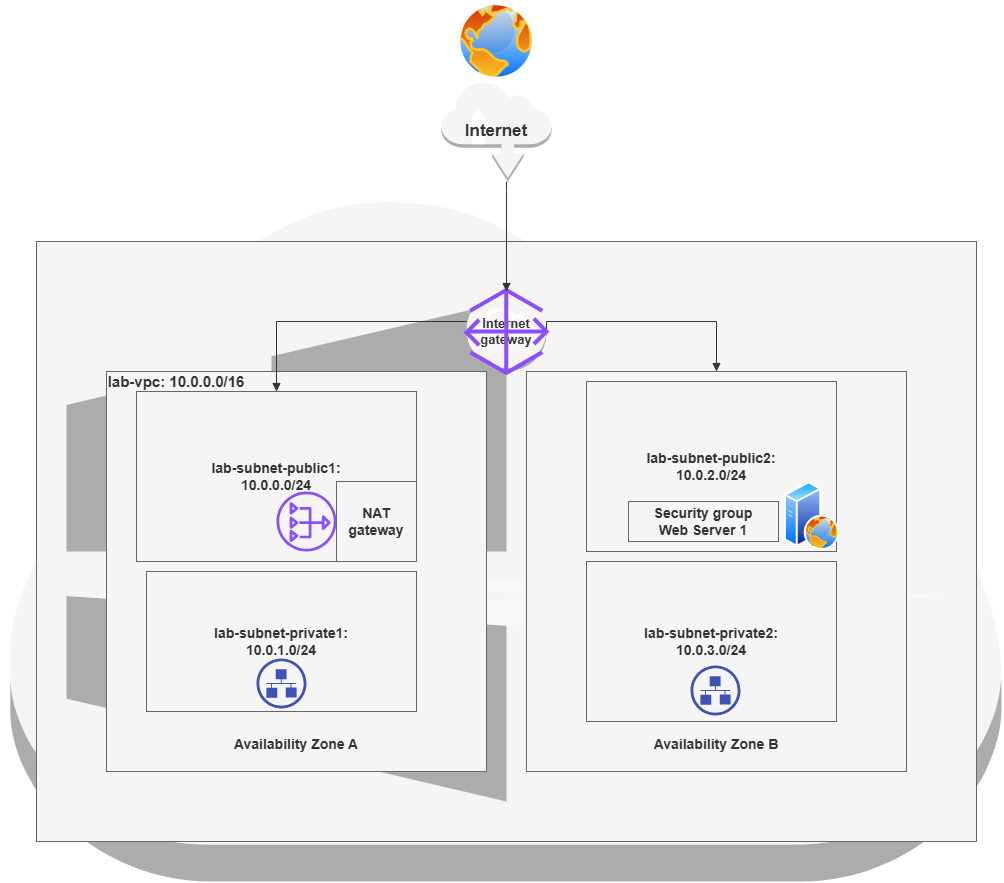

The diagram above was exported from draw.io. Its source (the exported page's mxGraphModel, read from the mxfile embedded in the PNG):
<mxGraphModel dx="1144" dy="2278" grid="1" gridSize="10" guides="1" tooltips="1" connect="1" arrows="1" fold="1" page="1" pageScale="1" pageWidth="827" pageHeight="1169" math="0" shadow="0">
  <root>
    <mxCell id="0" />
    <mxCell id="1" parent="0" />
    <mxCell id="awsCloud" parent="1" style="shape=mxgraph.aws3.cloud;html=1;whiteSpace=wrap;fillColor=#F5F5F5;strokeColor=#666666;fontColor=#333333;" value="AWS Cloud" vertex="1">
      <mxGeometry height="700" width="1000" x="40" y="40" as="geometry" />
    </mxCell>
    <mxCell id="region" parent="awsCloud" style="shape=mxgraph.aws3.region;html=1;whiteSpace=wrap;fillColor=#F5F5F5;strokeColor=#666666;fontColor=#333333;" value="Region" vertex="1">
      <mxGeometry height="600" width="940" x="35" y="60" as="geometry" />
    </mxCell>
    <mxCell id="labVPC" parent="region" style="shape=mxgraph.aws3.vpc;html=1;whiteSpace=wrap;fillColor=#F5F5F5;strokeColor=#666666;fontColor=#333333;" value="" vertex="1">
      <mxGeometry height="500" width="880" x="30" y="60" as="geometry" />
    </mxCell>
    <mxCell id="azA" parent="labVPC" style="shape=mxgraph.aws3.availability_zone;html=1;whiteSpace=wrap;fillColor=#F5F5F5;strokeColor=#666666;fontColor=#333333;" value="&lt;div&gt;&lt;br&gt;&lt;/div&gt;&lt;div&gt;&lt;br&gt;&lt;/div&gt;&lt;div&gt;&lt;br&gt;&lt;/div&gt;&lt;div&gt;&lt;br&gt;&lt;/div&gt;&lt;div&gt;&lt;br&gt;&lt;/div&gt;&lt;div&gt;&lt;br&gt;&lt;/div&gt;&lt;div&gt;&lt;br&gt;&lt;/div&gt;&lt;div&gt;&lt;br&gt;&lt;/div&gt;&lt;div&gt;&lt;br&gt;&lt;/div&gt;&lt;div&gt;&lt;br&gt;&lt;/div&gt;&lt;div&gt;&lt;br&gt;&lt;/div&gt;&lt;div&gt;&lt;br&gt;&lt;/div&gt;&lt;div&gt;&lt;br&gt;&lt;/div&gt;&lt;div&gt;&lt;br&gt;&lt;/div&gt;&lt;div&gt;&lt;br&gt;&lt;/div&gt;&lt;div&gt;&lt;br&gt;&lt;/div&gt;&lt;div&gt;&lt;br&gt;&lt;/div&gt;&lt;div&gt;&lt;br&gt;&lt;/div&gt;&lt;div&gt;&lt;br&gt;&lt;/div&gt;&lt;div&gt;&lt;br&gt;&lt;/div&gt;&lt;div&gt;&lt;br&gt;&lt;/div&gt;&lt;div&gt;&lt;br&gt;&lt;/div&gt;&lt;div&gt;&lt;br&gt;&lt;/div&gt;&lt;div&gt;&lt;br&gt;&lt;/div&gt;&lt;font style=&quot;font-size: 14px;&quot;&gt;&lt;b&gt;Availability Zone A&lt;/b&gt;&lt;/font&gt;" vertex="1">
      <mxGeometry height="400" width="380" x="40" y="70" as="geometry" />
    </mxCell>
    <mxCell id="subnetPublic1" parent="azA" style="shape=mxgraph.aws3.subnet;html=1;whiteSpace=wrap;fillColor=#F5F5F5;strokeColor=#666666;fontColor=#333333;" value="&lt;font style=&quot;font-size: 14px;&quot;&gt;&lt;b style=&quot;&quot;&gt;lab-subnet-public1:&lt;br&gt;10.0.0.0/24&lt;/b&gt;&lt;/font&gt;" vertex="1">
      <mxGeometry height="170" width="280" x="30" y="20" as="geometry" />
    </mxCell>
    <mxCell id="subnetPrivate1" parent="azA" style="shape=mxgraph.aws3.subnet;html=1;whiteSpace=wrap;fillColor=#F5F5F5;strokeColor=#666666;fontColor=#333333;" value="&lt;font style=&quot;font-size: 14px;&quot;&gt;&lt;b&gt;lab-subnet-private1:&lt;br&gt;10.0.1.0/24&lt;/b&gt;&lt;/font&gt;" vertex="1">
      <mxGeometry height="140" width="270" x="40" y="200" as="geometry" />
    </mxCell>
    <mxCell id="natGateway" parent="azA" style="shape=mxgraph.aws3.nat_gateway;html=1;whiteSpace=wrap;fillColor=#F5F5F5;strokeColor=#666666;fontColor=#333333;" value="&lt;font style=&quot;font-size: 14px;&quot;&gt;&lt;b&gt;NAT gateway&lt;/b&gt;&lt;/font&gt;" vertex="1">
      <mxGeometry height="80" width="80" x="230" y="110" as="geometry" />
    </mxCell>
    <mxCell id="C2XTl1yFJzoELA9pEYtJ-4" parent="azA" style="text;html=1;whiteSpace=wrap;strokeColor=none;fillColor=none;align=center;verticalAlign=middle;rounded=0;" value="&lt;span style=&quot;color: rgb(51, 51, 51);&quot;&gt;&lt;font style=&quot;font-size: 15px;&quot;&gt;&lt;b&gt;lab-vpc: 10.0.0.0/16&lt;/b&gt;&lt;/font&gt;&lt;/span&gt;" vertex="1">
      <mxGeometry height="30" width="140" y="-5" as="geometry" />
    </mxCell>
    <mxCell id="C2XTl1yFJzoELA9pEYtJ-11" parent="azA" style="fillColor=#3F51B5;aspect=fixed;sketch=0;pointerEvents=1;shadow=0;dashed=0;html=1;strokeColor=none;labelPosition=center;verticalLabelPosition=bottom;outlineConnect=0;verticalAlign=top;align=center;shape=mxgraph.openstack.neutron_subnet;" value="&lt;span style=&quot;color: rgba(0, 0, 0, 0); font-family: monospace; font-size: 0px; text-align: start;&quot;&gt;%3CmxGraphModel%3E%3Croot%3E%3CmxCell%20id%3D%220%22%2F%3E%3CmxCell%20id%3D%221%22%20parent%3D%220%22%2F%3E%3CmxCell%20id%3D%222%22%20parent%3D%221%22%20style%3D%22fillColor%3D%233F51B5%3Baspect%3Dfixed%3Bsketch%3D0%3BpointerEvents%3D1%3Bshadow%3D0%3Bdashed%3D0%3Bhtml%3D1%3BstrokeColor%3Dnone%3BlabelPosition%3Dcenter%3BverticalLabelPosition%3Dbottom%3BoutlineConnect%3D0%3BverticalAlign%3Dtop%3Balign%3Dcenter%3Bshape%3Dmxgraph.openstack.neutron_subnet%3B%22%20value%3D%22%22%20vertex%3D%221%22%3E%3CmxGeometry%20height%3D%2250%22%20width%3D%2250%22%20x%3D%22285%22%20y%3D%22360%22%20as%3D%22geometry%22%2F%3E%3C%2FmxCell%3E%3C%2Froot%3E%3C%2FmxGraphModel%3E&lt;/span&gt;" vertex="1">
      <mxGeometry height="50" width="50" x="150" y="287" as="geometry" />
    </mxCell>
    <mxCell id="C2XTl1yFJzoELA9pEYtJ-14" parent="azA" style="sketch=0;outlineConnect=0;fontColor=#232F3E;gradientColor=none;fillColor=#8C4FFF;strokeColor=none;dashed=0;verticalLabelPosition=bottom;verticalAlign=top;align=center;html=1;fontSize=12;fontStyle=0;aspect=fixed;pointerEvents=1;shape=mxgraph.aws4.nat_gateway;" value="" vertex="1">
      <mxGeometry height="60" width="60" x="170" y="120" as="geometry" />
    </mxCell>
    <mxCell id="azB" parent="labVPC" style="shape=mxgraph.aws3.availability_zone;html=1;whiteSpace=wrap;fillColor=#F5F5F5;strokeColor=#666666;fontColor=#333333;" value="&lt;div&gt;&lt;br&gt;&lt;/div&gt;&lt;div&gt;&lt;br&gt;&lt;/div&gt;&lt;div&gt;&lt;br&gt;&lt;/div&gt;&lt;div&gt;&lt;br&gt;&lt;/div&gt;&lt;div&gt;&lt;br&gt;&lt;/div&gt;&lt;div&gt;&lt;br&gt;&lt;/div&gt;&lt;div&gt;&lt;br&gt;&lt;/div&gt;&lt;div&gt;&lt;br&gt;&lt;/div&gt;&lt;div&gt;&lt;br&gt;&lt;/div&gt;&lt;div&gt;&lt;br&gt;&lt;/div&gt;&lt;div&gt;&lt;br&gt;&lt;/div&gt;&lt;div&gt;&lt;br&gt;&lt;/div&gt;&lt;div&gt;&lt;br&gt;&lt;/div&gt;&lt;div&gt;&lt;br&gt;&lt;/div&gt;&lt;div&gt;&lt;br&gt;&lt;/div&gt;&lt;div&gt;&lt;br&gt;&lt;/div&gt;&lt;div&gt;&lt;br&gt;&lt;/div&gt;&lt;div&gt;&lt;br&gt;&lt;/div&gt;&lt;div&gt;&lt;br&gt;&lt;/div&gt;&lt;div&gt;&lt;br&gt;&lt;/div&gt;&lt;div&gt;&lt;br&gt;&lt;/div&gt;&lt;div&gt;&lt;br&gt;&lt;/div&gt;&lt;div&gt;&lt;br&gt;&lt;/div&gt;&lt;div&gt;&lt;br&gt;&lt;/div&gt;&lt;font style=&quot;font-size: 14px;&quot;&gt;&lt;b&gt;Availability Zone B&lt;/b&gt;&lt;/font&gt;" vertex="1">
      <mxGeometry height="400" width="380" x="460" y="70" as="geometry" />
    </mxCell>
    <mxCell id="subnetPublic2" parent="azB" style="shape=mxgraph.aws3.subnet;html=1;whiteSpace=wrap;fillColor=#F5F5F5;strokeColor=#666666;fontColor=#333333;" value="&lt;font style=&quot;font-size: 14px;&quot;&gt;&lt;b&gt;lab-subnet-public2:&lt;br&gt;10.0.2.0/24&lt;/b&gt;&lt;/font&gt;" vertex="1">
      <mxGeometry height="170" width="250" x="60" y="10" as="geometry" />
    </mxCell>
    <mxCell id="subnetPrivate2" parent="azB" style="shape=mxgraph.aws3.subnet;html=1;whiteSpace=wrap;fillColor=#F5F5F5;strokeColor=#666666;fontColor=#333333;" value="&lt;font style=&quot;font-size: 14px;&quot;&gt;&lt;b&gt;lab-subnet-private2:&lt;br&gt;10.0.3.0/24&lt;/b&gt;&lt;/font&gt;" vertex="1">
      <mxGeometry height="160" width="250" x="60" y="190" as="geometry" />
    </mxCell>
    <mxCell id="securityGroup" parent="azB" style="shape=mxgraph.aws3.security_group;html=1;whiteSpace=wrap;fillColor=#F5F5F5;strokeColor=#666666;fontColor=#333333;" value="&lt;font style=&quot;font-size: 14px;&quot;&gt;&lt;b&gt;Security group&lt;/b&gt;&lt;/font&gt;&lt;div&gt;&lt;font style=&quot;font-size: 14px;&quot;&gt;&lt;b&gt;Web Server 1&lt;/b&gt;&lt;/font&gt;&lt;/div&gt;" vertex="1">
      <mxGeometry height="40" width="150" x="102" y="130" as="geometry" />
    </mxCell>
    <mxCell id="C2XTl1yFJzoELA9pEYtJ-15" parent="azB" style="image;aspect=fixed;perimeter=ellipsePerimeter;html=1;align=center;shadow=0;dashed=0;spacingTop=3;image=img/lib/active_directory/web_server.svg;" value="" vertex="1">
      <mxGeometry height="68.75" width="55" x="258" y="110.25" as="geometry" />
    </mxCell>
    <mxCell id="C2XTl1yFJzoELA9pEYtJ-16" parent="azB" style="fillColor=#3F51B5;aspect=fixed;sketch=0;pointerEvents=1;shadow=0;dashed=0;html=1;strokeColor=none;labelPosition=center;verticalLabelPosition=bottom;outlineConnect=0;verticalAlign=top;align=center;shape=mxgraph.openstack.neutron_subnet;" value="&lt;span style=&quot;color: rgba(0, 0, 0, 0); font-family: monospace; font-size: 0px; text-align: start;&quot;&gt;%3CmxGraphModel%3E%3Croot%3E%3CmxCell%20id%3D%220%22%2F%3E%3CmxCell%20id%3D%221%22%20parent%3D%220%22%2F%3E%3CmxCell%20id%3D%222%22%20parent%3D%221%22%20style%3D%22fillColor%3D%233F51B5%3Baspect%3Dfixed%3Bsketch%3D0%3BpointerEvents%3D1%3Bshadow%3D0%3Bdashed%3D0%3Bhtml%3D1%3BstrokeColor%3Dnone%3BlabelPosition%3Dcenter%3BverticalLabelPosition%3Dbottom%3BoutlineConnect%3D0%3BverticalAlign%3Dtop%3Balign%3Dcenter%3Bshape%3Dmxgraph.openstack.neutron_subnet%3B%22%20value%3D%22%22%20vertex%3D%221%22%3E%3CmxGeometry%20height%3D%2250%22%20width%3D%2250%22%20x%3D%22285%22%20y%3D%22360%22%20as%3D%22geometry%22%2F%3E%3C%2FmxCell%3E%3C%2Froot%3E%3C%2FmxGraphModel%3E&lt;/span&gt;" vertex="1">
      <mxGeometry height="50" width="50" x="164" y="294" as="geometry" />
    </mxCell>
    <mxCell id="internetGateway" parent="region" style="shape=mxgraph.aws3.internet_gateway;html=1;whiteSpace=wrap;fillColor=#F5F5F5;strokeColor=#666666;fontColor=#333333;" value="&lt;font style=&quot;font-size: 13px;&quot;&gt;&lt;b&gt;Internet&lt;br&gt;gateway&lt;/b&gt;&lt;/font&gt;" vertex="1">
      <mxGeometry height="80" width="80" x="430" y="50" as="geometry" />
    </mxCell>
    <mxCell id="connIGWToPublic1" edge="1" parent="region" source="internetGateway" style="edgeStyle=orthogonalEdgeStyle;html=1;rounded=0;endArrow=block;endFill=1;strokeColor=#333333;" target="subnetPublic1" value="">
      <mxGeometry relative="1" as="geometry">
        <Array as="points">
          <mxPoint x="240" y="80" />
        </Array>
      </mxGeometry>
    </mxCell>
    <mxCell id="C2XTl1yFJzoELA9pEYtJ-6" edge="1" parent="region" source="internetGateway" style="edgeStyle=orthogonalEdgeStyle;html=1;rounded=0;endArrow=block;endFill=1;strokeColor=#333333;exitX=1;exitY=0.5;exitDx=0;exitDy=0;exitPerimeter=0;entryX=0.5;entryY=0;entryDx=0;entryDy=0;" target="azB" value="">
      <mxGeometry relative="1" as="geometry">
        <Array as="points">
          <mxPoint x="510" y="80" />
          <mxPoint x="680" y="80" />
        </Array>
        <mxPoint x="780" y="80" as="sourcePoint" />
        <mxPoint x="590" y="140" as="targetPoint" />
      </mxGeometry>
    </mxCell>
    <mxCell id="C2XTl1yFJzoELA9pEYtJ-13" parent="region" style="sketch=0;outlineConnect=0;fontColor=#232F3E;gradientColor=none;fillColor=#8C4FFF;strokeColor=none;dashed=0;verticalLabelPosition=bottom;verticalAlign=top;align=center;html=1;fontSize=12;fontStyle=0;aspect=fixed;pointerEvents=1;shape=mxgraph.aws4.gateway;" value="" vertex="1">
      <mxGeometry height="88" width="85.74" x="427.13" y="46" as="geometry" />
    </mxCell>
    <mxCell id="internet" parent="1" style="shape=mxgraph.aws3.internet;html=1;whiteSpace=wrap;fillColor=#F5F5F5;strokeColor=#666666;fontColor=#333333;" value="&lt;font style=&quot;font-size: 17px;&quot;&gt;&lt;b&gt;Internet&lt;/b&gt;&lt;/font&gt;" vertex="1">
      <mxGeometry height="100" width="110" x="480" y="-60" as="geometry" />
    </mxCell>
    <mxCell id="connInternetToIGW" edge="1" parent="1" source="internet" style="edgeStyle=orthogonalEdgeStyle;html=1;rounded=0;endArrow=block;endFill=1;strokeColor=#333333;" target="internetGateway" value="">
      <mxGeometry relative="1" as="geometry">
        <Array as="points">
          <mxPoint x="545" y="50" />
          <mxPoint x="545" y="50" />
        </Array>
      </mxGeometry>
    </mxCell>
    <mxCell id="C2XTl1yFJzoELA9pEYtJ-9" parent="1" style="image;aspect=fixed;perimeter=ellipsePerimeter;html=1;align=center;shadow=0;dashed=0;spacingTop=3;image=img/lib/active_directory/internet_globe.svg;" value="" vertex="1">
      <mxGeometry height="80" width="80" x="495" y="-140" as="geometry" />
    </mxCell>
  </root>
</mxGraphModel>